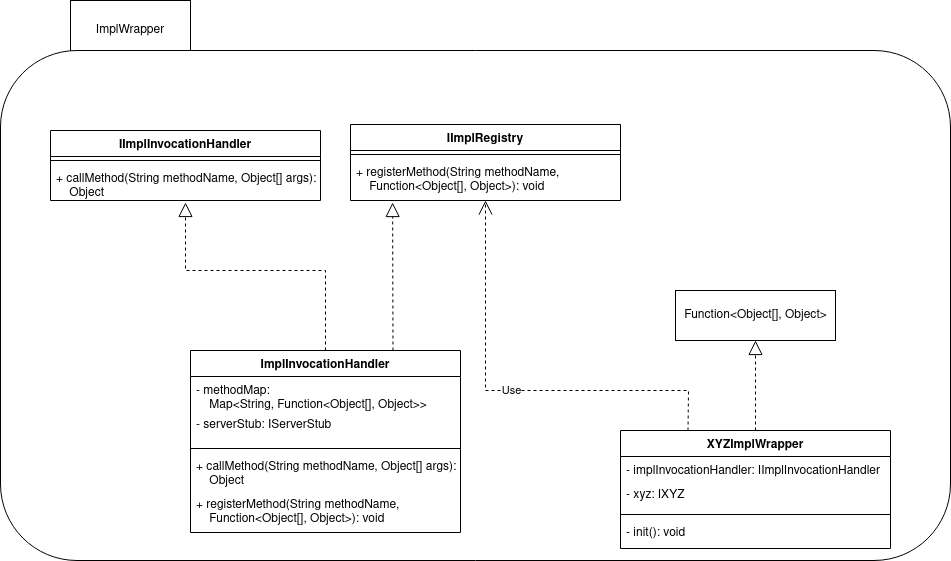

The diagram above was exported from draw.io. Its source (the exported page's mxGraphModel, read from the mxfile embedded in the PNG):
<mxGraphModel dx="2284" dy="1847" grid="1" gridSize="10" guides="1" tooltips="1" connect="1" arrows="1" fold="1" page="1" pageScale="1" pageWidth="850" pageHeight="1100" math="0" shadow="0">
  <root>
    <mxCell id="0" />
    <mxCell id="1" parent="0" />
    <mxCell id="MeQO35AJ_2CwT04PdkLM-18" value="ImplWrapper" style="rounded=0;whiteSpace=wrap;html=1;" vertex="1" parent="1">
      <mxGeometry x="-30" y="-50" width="120" height="60" as="geometry" />
    </mxCell>
    <mxCell id="MeQO35AJ_2CwT04PdkLM-17" value="" style="rounded=1;whiteSpace=wrap;html=1;" vertex="1" parent="1">
      <mxGeometry x="-100" width="950" height="510" as="geometry" />
    </mxCell>
    <mxCell id="3iLgY3fwoqS-h2Fg983e-17" value="ImplInvocationHandler" style="swimlane;fontStyle=1;align=center;verticalAlign=top;childLayout=stackLayout;horizontal=1;startSize=26;horizontalStack=0;resizeParent=1;resizeParentMax=0;resizeLast=0;collapsible=1;marginBottom=0;" parent="1" vertex="1">
      <mxGeometry x="90" y="300" width="270" height="182" as="geometry" />
    </mxCell>
    <mxCell id="3iLgY3fwoqS-h2Fg983e-18" value="- methodMap: &#10;    Map&lt;String, Function&lt;Object[], Object&gt;&gt;&#10;" style="text;strokeColor=none;fillColor=none;align=left;verticalAlign=top;spacingLeft=4;spacingRight=4;overflow=hidden;rotatable=0;points=[[0,0.5],[1,0.5]];portConstraint=eastwest;" parent="3iLgY3fwoqS-h2Fg983e-17" vertex="1">
      <mxGeometry y="26" width="270" height="34" as="geometry" />
    </mxCell>
    <mxCell id="3iLgY3fwoqS-h2Fg983e-37" value="- serverStub: IServerStub" style="text;strokeColor=none;fillColor=none;align=left;verticalAlign=top;spacingLeft=4;spacingRight=4;overflow=hidden;rotatable=0;points=[[0,0.5],[1,0.5]];portConstraint=eastwest;" parent="3iLgY3fwoqS-h2Fg983e-17" vertex="1">
      <mxGeometry y="60" width="270" height="34" as="geometry" />
    </mxCell>
    <mxCell id="3iLgY3fwoqS-h2Fg983e-19" value="" style="line;strokeWidth=1;fillColor=none;align=left;verticalAlign=middle;spacingTop=-1;spacingLeft=3;spacingRight=3;rotatable=0;labelPosition=right;points=[];portConstraint=eastwest;strokeColor=inherit;" parent="3iLgY3fwoqS-h2Fg983e-17" vertex="1">
      <mxGeometry y="94" width="270" height="8" as="geometry" />
    </mxCell>
    <mxCell id="3iLgY3fwoqS-h2Fg983e-20" value="+ callMethod(String methodName, Object[] args):&#10;    Object&#10;" style="text;strokeColor=none;fillColor=none;align=left;verticalAlign=top;spacingLeft=4;spacingRight=4;overflow=hidden;rotatable=0;points=[[0,0.5],[1,0.5]];portConstraint=eastwest;" parent="3iLgY3fwoqS-h2Fg983e-17" vertex="1">
      <mxGeometry y="102" width="270" height="38" as="geometry" />
    </mxCell>
    <mxCell id="3iLgY3fwoqS-h2Fg983e-34" value="+ registerMethod(String methodName, &#10;    Function&lt;Object[], Object&gt;): void&#10;&#10;" style="text;strokeColor=none;fillColor=none;align=left;verticalAlign=top;spacingLeft=4;spacingRight=4;overflow=hidden;rotatable=0;points=[[0,0.5],[1,0.5]];portConstraint=eastwest;" parent="3iLgY3fwoqS-h2Fg983e-17" vertex="1">
      <mxGeometry y="140" width="270" height="42" as="geometry" />
    </mxCell>
    <mxCell id="3iLgY3fwoqS-h2Fg983e-32" value="" style="endArrow=block;dashed=1;endFill=0;endSize=12;html=1;rounded=0;exitX=0.5;exitY=0;exitDx=0;exitDy=0;entryX=0.5;entryY=1;entryDx=0;entryDy=0;" parent="1" target="3iLgY3fwoqS-h2Fg983e-33" edge="1">
      <mxGeometry width="160" relative="1" as="geometry">
        <mxPoint x="655" y="398" as="sourcePoint" />
        <mxPoint x="775" y="490" as="targetPoint" />
      </mxGeometry>
    </mxCell>
    <mxCell id="3iLgY3fwoqS-h2Fg983e-33" value="Function&amp;lt;Object[], Object&amp;gt;" style="html=1;" parent="1" vertex="1">
      <mxGeometry x="575" y="240" width="160" height="50" as="geometry" />
    </mxCell>
    <mxCell id="3iLgY3fwoqS-h2Fg983e-36" value="Use" style="endArrow=open;endSize=12;dashed=1;html=1;rounded=0;exitX=0.25;exitY=0;exitDx=0;exitDy=0;" parent="1" source="MeQO35AJ_2CwT04PdkLM-1" target="MeQO35AJ_2CwT04PdkLM-29" edge="1">
      <mxGeometry width="160" relative="1" as="geometry">
        <mxPoint x="505" y="410.5" as="sourcePoint" />
        <mxPoint x="220" y="131" as="targetPoint" />
        <Array as="points">
          <mxPoint x="588" y="340" />
          <mxPoint x="410" y="340" />
          <mxPoint x="385" y="340" />
        </Array>
      </mxGeometry>
    </mxCell>
    <mxCell id="MeQO35AJ_2CwT04PdkLM-1" value="XYZImplWrapper" style="swimlane;fontStyle=1;align=center;verticalAlign=top;childLayout=stackLayout;horizontal=1;startSize=26;horizontalStack=0;resizeParent=1;resizeParentMax=0;resizeLast=0;collapsible=1;marginBottom=0;" vertex="1" parent="1">
      <mxGeometry x="520" y="380" width="270" height="118" as="geometry" />
    </mxCell>
    <mxCell id="MeQO35AJ_2CwT04PdkLM-3" value="- implInvocationHandler: IImplInvocationHandler" style="text;strokeColor=none;fillColor=none;align=left;verticalAlign=top;spacingLeft=4;spacingRight=4;overflow=hidden;rotatable=0;points=[[0,0.5],[1,0.5]];portConstraint=eastwest;" vertex="1" parent="MeQO35AJ_2CwT04PdkLM-1">
      <mxGeometry y="26" width="270" height="24" as="geometry" />
    </mxCell>
    <mxCell id="MeQO35AJ_2CwT04PdkLM-25" value="- xyz: IXYZ" style="text;strokeColor=none;fillColor=none;align=left;verticalAlign=top;spacingLeft=4;spacingRight=4;overflow=hidden;rotatable=0;points=[[0,0.5],[1,0.5]];portConstraint=eastwest;" vertex="1" parent="MeQO35AJ_2CwT04PdkLM-1">
      <mxGeometry y="50" width="270" height="30" as="geometry" />
    </mxCell>
    <mxCell id="MeQO35AJ_2CwT04PdkLM-4" value="" style="line;strokeWidth=1;fillColor=none;align=left;verticalAlign=middle;spacingTop=-1;spacingLeft=3;spacingRight=3;rotatable=0;labelPosition=right;points=[];portConstraint=eastwest;strokeColor=inherit;" vertex="1" parent="MeQO35AJ_2CwT04PdkLM-1">
      <mxGeometry y="80" width="270" height="8" as="geometry" />
    </mxCell>
    <mxCell id="MeQO35AJ_2CwT04PdkLM-26" value="- init(): void" style="text;strokeColor=none;fillColor=none;align=left;verticalAlign=top;spacingLeft=4;spacingRight=4;overflow=hidden;rotatable=0;points=[[0,0.5],[1,0.5]];portConstraint=eastwest;" vertex="1" parent="MeQO35AJ_2CwT04PdkLM-1">
      <mxGeometry y="88" width="270" height="30" as="geometry" />
    </mxCell>
    <mxCell id="MeQO35AJ_2CwT04PdkLM-7" value="IImplInvocationHandler" style="swimlane;fontStyle=1;align=center;verticalAlign=top;childLayout=stackLayout;horizontal=1;startSize=26;horizontalStack=0;resizeParent=1;resizeParentMax=0;resizeLast=0;collapsible=1;marginBottom=0;" vertex="1" parent="1">
      <mxGeometry x="-50" y="80" width="270" height="70" as="geometry" />
    </mxCell>
    <mxCell id="MeQO35AJ_2CwT04PdkLM-10" value="" style="line;strokeWidth=1;fillColor=none;align=left;verticalAlign=middle;spacingTop=-1;spacingLeft=3;spacingRight=3;rotatable=0;labelPosition=right;points=[];portConstraint=eastwest;strokeColor=inherit;" vertex="1" parent="MeQO35AJ_2CwT04PdkLM-7">
      <mxGeometry y="26" width="270" height="8" as="geometry" />
    </mxCell>
    <mxCell id="MeQO35AJ_2CwT04PdkLM-11" value="+ callMethod(String methodName, Object[] args):&#10;    Object" style="text;strokeColor=none;fillColor=none;align=left;verticalAlign=top;spacingLeft=4;spacingRight=4;overflow=hidden;rotatable=0;points=[[0,0.5],[1,0.5]];portConstraint=eastwest;" vertex="1" parent="MeQO35AJ_2CwT04PdkLM-7">
      <mxGeometry y="34" width="270" height="36" as="geometry" />
    </mxCell>
    <mxCell id="MeQO35AJ_2CwT04PdkLM-13" value="" style="endArrow=block;dashed=1;endFill=0;endSize=12;html=1;rounded=0;exitX=0.5;exitY=0;exitDx=0;exitDy=0;" edge="1" parent="1" source="3iLgY3fwoqS-h2Fg983e-17">
      <mxGeometry x="0.1308" y="5" width="160" relative="1" as="geometry">
        <mxPoint x="665" y="408" as="sourcePoint" />
        <mxPoint x="85" y="152" as="targetPoint" />
        <Array as="points">
          <mxPoint x="225" y="220" />
          <mxPoint x="85" y="220" />
        </Array>
        <mxPoint as="offset" />
      </mxGeometry>
    </mxCell>
    <mxCell id="MeQO35AJ_2CwT04PdkLM-29" value="IImplRegistry" style="swimlane;fontStyle=1;align=center;verticalAlign=top;childLayout=stackLayout;horizontal=1;startSize=26;horizontalStack=0;resizeParent=1;resizeParentMax=0;resizeLast=0;collapsible=1;marginBottom=0;" vertex="1" parent="1">
      <mxGeometry x="250" y="74" width="270" height="76" as="geometry" />
    </mxCell>
    <mxCell id="MeQO35AJ_2CwT04PdkLM-30" value="" style="line;strokeWidth=1;fillColor=none;align=left;verticalAlign=middle;spacingTop=-1;spacingLeft=3;spacingRight=3;rotatable=0;labelPosition=right;points=[];portConstraint=eastwest;strokeColor=inherit;" vertex="1" parent="MeQO35AJ_2CwT04PdkLM-29">
      <mxGeometry y="26" width="270" height="8" as="geometry" />
    </mxCell>
    <mxCell id="MeQO35AJ_2CwT04PdkLM-32" value="+ registerMethod(String methodName, &#10;    Function&lt;Object[], Object&gt;): void&#10;&#10;" style="text;strokeColor=none;fillColor=none;align=left;verticalAlign=top;spacingLeft=4;spacingRight=4;overflow=hidden;rotatable=0;points=[[0,0.5],[1,0.5]];portConstraint=eastwest;" vertex="1" parent="MeQO35AJ_2CwT04PdkLM-29">
      <mxGeometry y="34" width="270" height="42" as="geometry" />
    </mxCell>
    <mxCell id="MeQO35AJ_2CwT04PdkLM-34" value="" style="endArrow=block;dashed=1;endFill=0;endSize=12;html=1;rounded=0;exitX=0.75;exitY=0;exitDx=0;exitDy=0;entryX=0.156;entryY=1.048;entryDx=0;entryDy=0;entryPerimeter=0;" edge="1" parent="1" source="3iLgY3fwoqS-h2Fg983e-17" target="MeQO35AJ_2CwT04PdkLM-32">
      <mxGeometry width="160" relative="1" as="geometry">
        <mxPoint x="300" y="210" as="sourcePoint" />
        <mxPoint x="460" y="210" as="targetPoint" />
      </mxGeometry>
    </mxCell>
  </root>
</mxGraphModel>